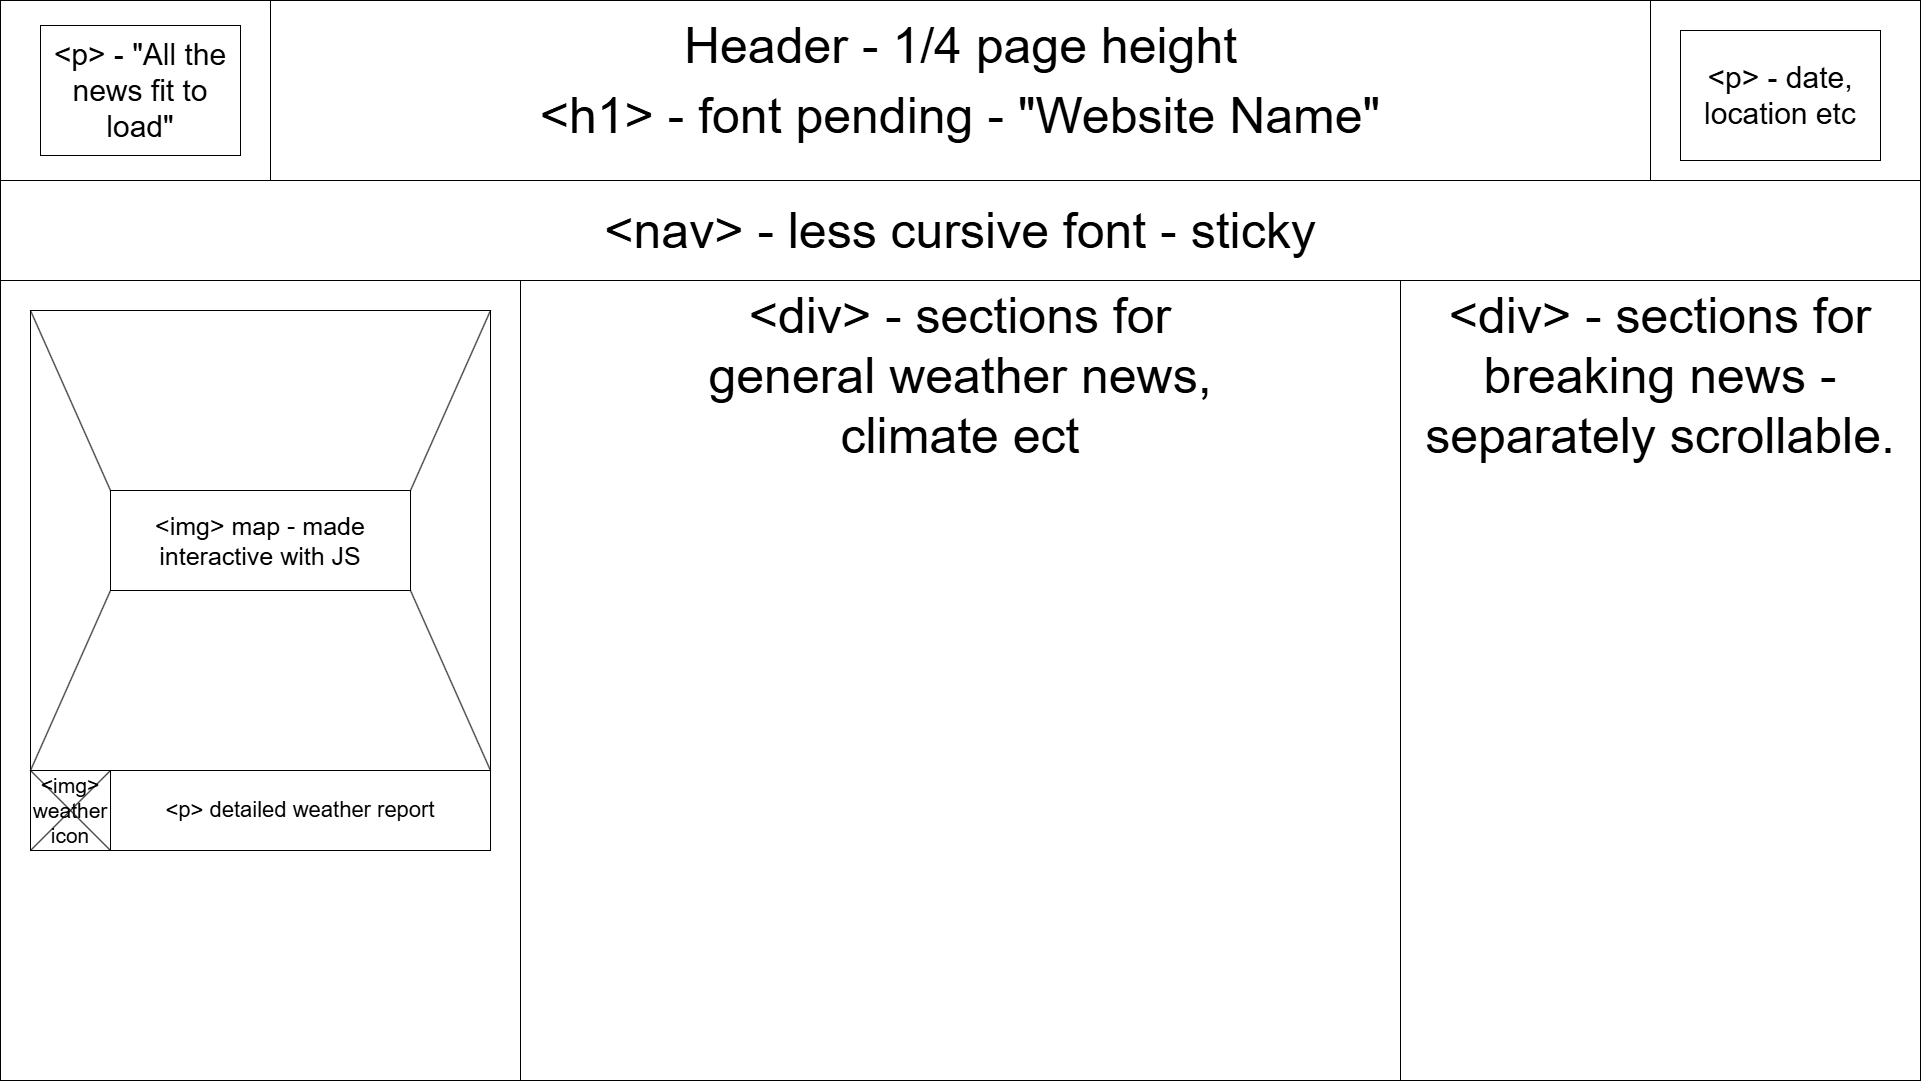

The diagram above was exported from draw.io. Its source (the exported page's mxGraphModel, read from the mxfile embedded in the PNG):
<mxGraphModel dx="4165" dy="1868" grid="1" gridSize="10" guides="1" tooltips="1" connect="1" arrows="1" fold="1" page="1" pageScale="1" pageWidth="827" pageHeight="1169" math="0" shadow="0">
  <root>
    <mxCell id="0" />
    <mxCell id="1" parent="0" />
    <mxCell id="76fCHDLwkdF7xUwX7IV0-10" value="" style="rounded=0;whiteSpace=wrap;html=1;fillColor=none;" parent="1" vertex="1">
      <mxGeometry y="180" width="1920" height="100" as="geometry" />
    </mxCell>
    <mxCell id="76fCHDLwkdF7xUwX7IV0-11" value="&lt;span style=&quot;font-size: 50px;&quot;&gt;&amp;lt;nav&amp;gt; - less cursive font - sticky&lt;/span&gt;" style="text;html=1;align=center;verticalAlign=middle;whiteSpace=wrap;rounded=0;" parent="1" vertex="1">
      <mxGeometry y="180" width="1920" height="100" as="geometry" />
    </mxCell>
    <mxCell id="76fCHDLwkdF7xUwX7IV0-24" value="" style="endArrow=none;html=1;rounded=0;exitX=0;exitY=1;exitDx=0;exitDy=0;entryX=1;entryY=0;entryDx=0;entryDy=0;" parent="1" source="76fCHDLwkdF7xUwX7IV0-22" target="76fCHDLwkdF7xUwX7IV0-22" edge="1">
      <mxGeometry width="50" height="50" relative="1" as="geometry">
        <mxPoint x="30" y="850" as="sourcePoint" />
        <mxPoint x="80" y="800" as="targetPoint" />
      </mxGeometry>
    </mxCell>
    <mxCell id="76fCHDLwkdF7xUwX7IV0-23" value="" style="endArrow=none;html=1;rounded=0;exitX=1;exitY=1;exitDx=0;exitDy=0;entryX=0;entryY=0;entryDx=0;entryDy=0;" parent="1" source="76fCHDLwkdF7xUwX7IV0-22" target="76fCHDLwkdF7xUwX7IV0-22" edge="1">
      <mxGeometry width="50" height="50" relative="1" as="geometry">
        <mxPoint x="30" y="880" as="sourcePoint" />
        <mxPoint x="80" y="830" as="targetPoint" />
      </mxGeometry>
    </mxCell>
    <mxCell id="76fCHDLwkdF7xUwX7IV0-1" value="" style="rounded=0;whiteSpace=wrap;html=1;fillColor=none;" parent="1" vertex="1">
      <mxGeometry width="1920" height="1080" as="geometry" />
    </mxCell>
    <mxCell id="76fCHDLwkdF7xUwX7IV0-3" value="" style="rounded=0;whiteSpace=wrap;html=1;fillColor=none;" parent="1" vertex="1">
      <mxGeometry x="270" width="1380" height="180" as="geometry" />
    </mxCell>
    <mxCell id="76fCHDLwkdF7xUwX7IV0-4" value="&lt;font style=&quot;font-size: 50px;&quot;&gt;&amp;lt;h1&amp;gt; - font pending - &quot;Website Name&quot;&lt;/font&gt;" style="text;html=1;align=center;verticalAlign=middle;whiteSpace=wrap;rounded=0;" parent="1" vertex="1">
      <mxGeometry y="70" width="1920" height="90" as="geometry" />
    </mxCell>
    <mxCell id="76fCHDLwkdF7xUwX7IV0-6" value="&lt;font style=&quot;font-size: 50px;&quot;&gt;Header - 1/4 page height&lt;/font&gt;" style="text;html=1;align=center;verticalAlign=middle;whiteSpace=wrap;rounded=0;" parent="1" vertex="1">
      <mxGeometry x="352.5" width="1215" height="90" as="geometry" />
    </mxCell>
    <mxCell id="76fCHDLwkdF7xUwX7IV0-12" value="" style="rounded=0;whiteSpace=wrap;html=1;fillColor=none;" parent="1" vertex="1">
      <mxGeometry x="30" y="310" width="460" height="460" as="geometry" />
    </mxCell>
    <mxCell id="76fCHDLwkdF7xUwX7IV0-13" value="&lt;font style=&quot;font-size: 25px;&quot;&gt;&amp;lt;img&amp;gt; map - made interactive with JS&lt;/font&gt;" style="rounded=0;whiteSpace=wrap;html=1;fillColor=none;" parent="1" vertex="1">
      <mxGeometry x="110" y="490" width="300" height="100" as="geometry" />
    </mxCell>
    <mxCell id="76fCHDLwkdF7xUwX7IV0-15" value="" style="endArrow=none;html=1;rounded=0;exitX=0;exitY=0;exitDx=0;exitDy=0;entryX=0;entryY=0;entryDx=0;entryDy=0;" parent="1" source="76fCHDLwkdF7xUwX7IV0-13" target="76fCHDLwkdF7xUwX7IV0-12" edge="1">
      <mxGeometry width="50" height="50" relative="1" as="geometry">
        <mxPoint x="350" y="610" as="sourcePoint" />
        <mxPoint x="400" y="560" as="targetPoint" />
      </mxGeometry>
    </mxCell>
    <mxCell id="76fCHDLwkdF7xUwX7IV0-16" value="" style="endArrow=none;html=1;rounded=0;entryX=1;entryY=0;entryDx=0;entryDy=0;exitX=1;exitY=0;exitDx=0;exitDy=0;" parent="1" source="76fCHDLwkdF7xUwX7IV0-13" target="76fCHDLwkdF7xUwX7IV0-12" edge="1">
      <mxGeometry width="50" height="50" relative="1" as="geometry">
        <mxPoint x="350" y="610" as="sourcePoint" />
        <mxPoint x="400" y="560" as="targetPoint" />
      </mxGeometry>
    </mxCell>
    <mxCell id="76fCHDLwkdF7xUwX7IV0-17" value="" style="endArrow=none;html=1;rounded=0;entryX=1;entryY=1;entryDx=0;entryDy=0;exitX=1;exitY=1;exitDx=0;exitDy=0;" parent="1" source="76fCHDLwkdF7xUwX7IV0-13" target="76fCHDLwkdF7xUwX7IV0-12" edge="1">
      <mxGeometry width="50" height="50" relative="1" as="geometry">
        <mxPoint x="350" y="610" as="sourcePoint" />
        <mxPoint x="400" y="560" as="targetPoint" />
      </mxGeometry>
    </mxCell>
    <mxCell id="76fCHDLwkdF7xUwX7IV0-18" value="" style="endArrow=none;html=1;rounded=0;exitX=0;exitY=1;exitDx=0;exitDy=0;entryX=0;entryY=1;entryDx=0;entryDy=0;" parent="1" source="76fCHDLwkdF7xUwX7IV0-12" target="76fCHDLwkdF7xUwX7IV0-13" edge="1">
      <mxGeometry width="50" height="50" relative="1" as="geometry">
        <mxPoint x="350" y="610" as="sourcePoint" />
        <mxPoint x="400" y="560" as="targetPoint" />
      </mxGeometry>
    </mxCell>
    <mxCell id="76fCHDLwkdF7xUwX7IV0-19" value="" style="rounded=0;whiteSpace=wrap;html=1;fillColor=none;" parent="1" vertex="1">
      <mxGeometry x="1400" y="280" width="520" height="800" as="geometry" />
    </mxCell>
    <mxCell id="76fCHDLwkdF7xUwX7IV0-20" value="&lt;span style=&quot;font-size: 50px;&quot;&gt;&amp;lt;div&amp;gt; - sections for breaking news - separately scrollable.&lt;/span&gt;" style="text;html=1;align=center;verticalAlign=middle;whiteSpace=wrap;rounded=0;" parent="1" vertex="1">
      <mxGeometry x="1400" y="280" width="520" height="190" as="geometry" />
    </mxCell>
    <mxCell id="76fCHDLwkdF7xUwX7IV0-22" value="&lt;font style=&quot;font-size: 21px;&quot;&gt;&amp;lt;img&amp;gt; weather icon&lt;/font&gt;" style="rounded=0;whiteSpace=wrap;html=1;fillColor=none;labelBackgroundColor=none;labelBorderColor=none;" parent="1" vertex="1">
      <mxGeometry x="30" y="770" width="80" height="80" as="geometry" />
    </mxCell>
    <mxCell id="76fCHDLwkdF7xUwX7IV0-21" value="&lt;font style=&quot;font-size: 22px;&quot;&gt;&amp;lt;p&amp;gt; detailed weather report&lt;/font&gt;" style="rounded=0;whiteSpace=wrap;html=1;fillColor=none;" parent="1" vertex="1">
      <mxGeometry x="110" y="770" width="380" height="80" as="geometry" />
    </mxCell>
    <mxCell id="76fCHDLwkdF7xUwX7IV0-27" value="" style="rounded=0;whiteSpace=wrap;html=1;fontColor=default;fillColor=none;" parent="1" vertex="1">
      <mxGeometry y="280" width="520" height="800" as="geometry" />
    </mxCell>
    <mxCell id="76fCHDLwkdF7xUwX7IV0-28" value="&lt;span style=&quot;font-size: 50px;&quot;&gt;&amp;lt;div&amp;gt; - sections for general weather news, climate ect&lt;/span&gt;" style="text;html=1;align=center;verticalAlign=middle;whiteSpace=wrap;rounded=0;" parent="1" vertex="1">
      <mxGeometry x="705" y="280" width="510" height="190" as="geometry" />
    </mxCell>
    <mxCell id="76fCHDLwkdF7xUwX7IV0-32" value="&lt;font style=&quot;font-size: 30px;&quot;&gt;&amp;lt;p&amp;gt; - &quot;All the news fit to load&quot;&lt;/font&gt;" style="rounded=0;whiteSpace=wrap;html=1;" parent="1" vertex="1">
      <mxGeometry x="40" y="25" width="200" height="130" as="geometry" />
    </mxCell>
    <mxCell id="76fCHDLwkdF7xUwX7IV0-34" value="&lt;font style=&quot;font-size: 30px;&quot;&gt;&amp;lt;p&amp;gt; - date, location etc&lt;/font&gt;" style="rounded=0;whiteSpace=wrap;html=1;" parent="1" vertex="1">
      <mxGeometry x="1680" y="30" width="200" height="130" as="geometry" />
    </mxCell>
  </root>
</mxGraphModel>